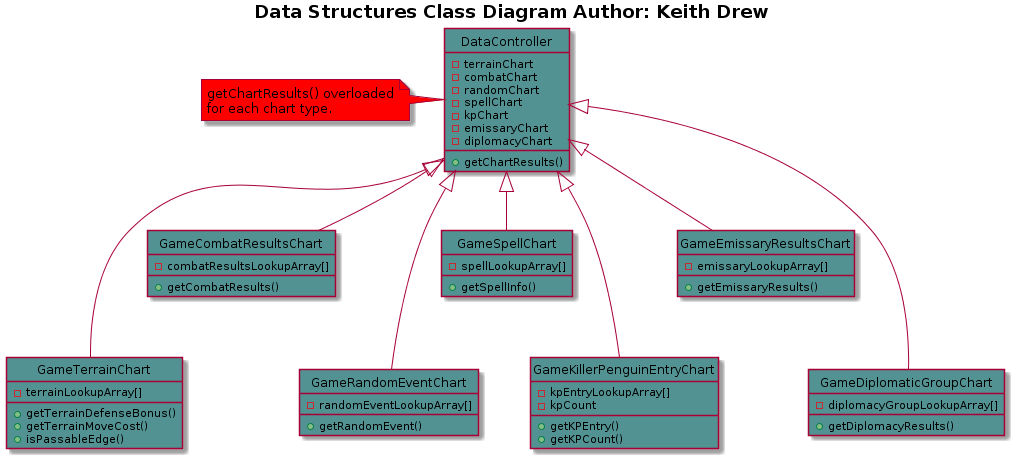

The diagram above was rendered by PlantUML. Its source (embedded in the PNG):
@startuml
hide circle
title <b>Data Structures Class Diagram<b> Author: Keith Drew

GameTerrainChart --up-|> DataController 
GameCombatResultsChart -up-|> DataController 
GameRandomEventChart --up-|> DataController 
GameSpellChart -up-|> DataController 
GameKillerPenguinEntryChart --up-|> DataController 
GameEmissaryResultsChart -up-|> DataController 
GameDiplomaticGroupChart --up-|> DataController 

class DataController #529292 {
-terrainChart
-combatChart
-randomChart
-spellChart
-kpChart
-emissaryChart
-diplomacyChart
+getChartResults()
}
note left of DataController #red
getChartResults() overloaded
for each chart type.
end note

class GameTerrainChart #529292 {
-terrainLookupArray[]
+getTerrainDefenseBonus()
+getTerrainMoveCost()
+isPassableEdge()
}

class GameCombatResultsChart #529292 {
-combatResultsLookupArray[]
+getCombatResults()
}

class GameRandomEventChart #529292 {
-randomEventLookupArray[]
+getRandomEvent()
}

class GameSpellChart #529292 {
-spellLookupArray[]
+getSpellInfo()
}

class GameKillerPenguinEntryChart #529292 {
-kpEntryLookupArray[]
-kpCount
+getKPEntry()
+getKPCount()
}

class GameEmissaryResultsChart #529292 {
-emissaryLookupArray[]
+getEmissaryResults()
}

class GameDiplomaticGroupChart #529292 {
-diplomacyGroupLookupArray[]
+getDiplomacyResults()
}

@enduml